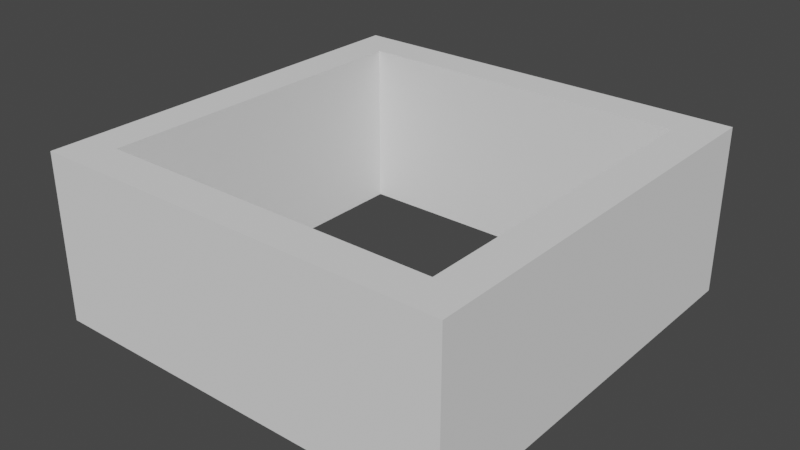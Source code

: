 # Source: BonCay.blend  (saved by Blender 2.92.15; exported with 4.5.12 LTS)
import bpy
from mathutils import Matrix  # noqa: F401  (used for matrix-valued properties, if any)

bpy.ops.wm.read_factory_settings(use_empty=True)
scene = bpy.context.scene
scene.name = 'Scene'

# ---- collections
col_collection = bpy.data.collections.new('Collection'); scene.collection.children.link(col_collection)

# ---- world
world_world = bpy.data.worlds.new('World'); scene.world = world_world
world_world.use_nodes = True; world_world.node_tree.nodes.clear()
_N = world_world.node_tree.nodes; _L = world_world.node_tree.links
n0 = _N.new('ShaderNodeOutputWorld'); n0.name = 'World Output'; n0.location = (300, 300)
n1 = _N.new('ShaderNodeBackground'); n1.name = 'Background'; n1.location = (10, 300)
n1.inputs[0].default_value = (0.05088, 0.05088, 0.05088, 1.0)
_L.new(n1.outputs[0], n0.inputs[0])
n0.is_active_output = True
world_world.color = (0.05088, 0.05088, 0.05088)
world_world.use_sun_shadow = False
world_world.sun_shadow_jitter_overblur = 0.0

# ---- meshes
me_cube_001 = bpy.data.meshes.new('Cube.001')
me_cube_001.from_pydata([(-1.0, -1.0, -1.0), (-1.0, -1.0, 1.0), (-1.0, 1.0, -1.0), (-1.0, 1.0, 1.0), (1.0, -1.0, -1.0), (1.0, -1.0, 1.0), (1.0, 1.0, -1.0), (1.0, 1.0, 1.0), (-0.8149, -0.8149, -1.0), (-0.8149, -0.8149, 1.0), (-0.8149, 0.8149, -1.0), (-0.8149, 0.8149, 1.0), (0.8149, 0.8149, -1.0), (0.8149, 0.8149, 1.0), (0.8149, -0.8149, -1.0), (0.8149, -0.8149, 1.0)], [], [(0, 1, 3, 2), (2, 3, 7, 6), (6, 7, 5, 4), (4, 5, 1, 0), (10, 11, 9, 8), (11, 10, 12, 13), (15, 13, 12, 14), (9, 15, 14, 8), (0, 2, 6, 4, 14, 12, 10, 8), (4, 0, 8, 14), (15, 5, 7, 3, 1, 9, 11, 13), (9, 1, 5, 15)])
_uv = me_cube_001.uv_layers.new(name='UVMap')
_uv.uv.foreach_set('vector', [0.375, 0.0, 0.625, 0.0, 0.625, 0.25, 0.375, 0.25, 0.375, 0.25, 0.625, 0.25, 0.625, 0.5, 0.375, 0.5, 0.375, 0.5, 0.625, 0.5, 0.625, 0.75, 0.375, 0.75, 0.375, 0.75, 0.625, 0.75, 0.625, 1.0, 0.375, 1.0, 0.4, 0.25, 0.6, 0.25, 0.6, 0.0, 0.4, 0.0, 0.6, 0.25, 0.4, 0.25, 0.4, 0.5, 0.6, 0.5, 0.6, 0.75, 0.6, 0.5, 0.4, 0.5, 0.4, 0.75, 0.6, 1.0, 0.6, 0.75, 0.4, 0.75, 0.4, 1.0, 0.125, 0.75, 0.125, 0.5, 0.375, 0.5, 0.375, 0.75, 0.3519, 0.7269, 0.3519, 0.5231, 0.1481, 0.5231, 0.1481, 0.7269, 0.375, 0.75, 0.125, 0.75, 0.1481, 0.7269, 0.3519, 0.7269, 0.6481, 0.7269, 0.625, 0.75, 0.625, 0.5, 0.875, 0.5, 0.875, 0.75, 0.8519, 0.7269, 0.8519, 0.5231, 0.6481, 0.5231, 0.8519, 0.7269, 0.875, 0.75, 0.625, 0.75, 0.6481, 0.7269])
me_cube_001.use_remesh_fix_poles = True
me_cube_001.use_remesh_preserve_attributes = False
me_cube_001.use_mirror_vertex_groups = False
me_cube_001.update()

# ---- objects
ob_cube = bpy.data.objects.new('Cube', me_cube_001)

# ---- transforms, parenting, visibility, modifiers, constraints
ob_cube.location = (0.0, 0.0, 0.0)
ob_cube.scale = (0.5, 0.5, 0.2)
ob_cube.lineart.crease_threshold = 0.0

# ---- collection membership
col_collection.objects.link(ob_cube)

# ---- scene / render settings (as saved in the file)
scene.frame_start = 1; scene.frame_end = 250; scene.frame_set(1)
scene.render.engine = 'BLENDER_EEVEE_NEXT'
scene.cycles.use_denoising = False
scene.cycles.samples = 128
scene.cycles.sampling_pattern = 'TABULATED_SOBOL'
scene.cycles.use_adaptive_sampling = False
scene.cycles.use_light_tree = False
scene.view_settings.view_transform = 'Filmic'
bpy.context.view_layer.update()

# ---- added for rendering (the .blend has no active camera and no usable light): camera, sun
cam_auto = bpy.data.cameras.new('AutoCamera')
cam_auto.lens = 50.0
cam_auto.sensor_width = 36.0
cam_auto.clip_end = 1000.0
ob_auto_camera = bpy.data.objects.new('AutoCamera', cam_auto)
scene.collection.objects.link(ob_auto_camera)
ob_auto_camera.location = (1.3598, -1.63176, 1.08784)
ob_auto_camera.rotation_euler = (1.09748, -7.21219e-08, 0.694738)
scene.camera = ob_auto_camera
light_auto_sun = bpy.data.lights.new('AutoSun', 'SUN')
light_auto_sun.energy = 3.0
light_auto_sun.angle = 0.0523599
ob_auto_sun = bpy.data.objects.new('AutoSun', light_auto_sun)
scene.collection.objects.link(ob_auto_sun)
ob_auto_sun.rotation_euler = (0.872665, 0.174533, 0.523599)
bpy.context.view_layer.update()
